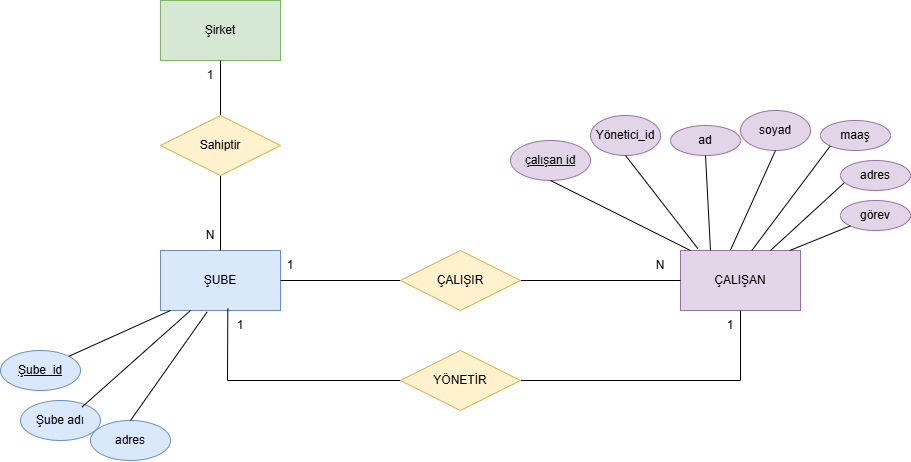

The diagram above was exported from draw.io. Its source (the exported page's mxGraphModel, read from the mxfile embedded in the PNG):
<mxGraphModel dx="2315" dy="460" grid="1" gridSize="10" guides="1" tooltips="1" connect="1" arrows="1" fold="1" page="1" pageScale="1" pageWidth="850" pageHeight="1100" math="0" shadow="0">
  <root>
    <mxCell id="0" />
    <mxCell id="1" parent="0" />
    <mxCell id="EWpUdKKSwbKPJ8vakQmX-1" parent="1" style="rounded=0;whiteSpace=wrap;html=1;fillColor=#dae8fc;strokeColor=#6c8ebf;" value="ŞUBE" vertex="1">
      <mxGeometry height="60" width="120" x="-670" y="350" as="geometry" />
    </mxCell>
    <mxCell id="EWpUdKKSwbKPJ8vakQmX-2" parent="1" style="rounded=0;whiteSpace=wrap;html=1;fillColor=#e1d5e7;strokeColor=#9673a6;" value="ÇALIŞAN" vertex="1">
      <mxGeometry height="60" width="120" x="-150" y="350" as="geometry" />
    </mxCell>
    <mxCell id="EWpUdKKSwbKPJ8vakQmX-5" edge="1" parent="1" source="EWpUdKKSwbKPJ8vakQmX-1" style="endArrow=none;html=1;rounded=0;exitX=1;exitY=0.5;exitDx=0;exitDy=0;entryX=0;entryY=0.5;entryDx=0;entryDy=0;" target="EWpUdKKSwbKPJ8vakQmX-10" value="">
      <mxGeometry height="50" relative="1" width="50" as="geometry">
        <Array as="points" />
        <mxPoint x="-380" y="370" as="sourcePoint" />
        <mxPoint x="-500" y="270" as="targetPoint" />
      </mxGeometry>
    </mxCell>
    <mxCell id="EWpUdKKSwbKPJ8vakQmX-6" edge="1" parent="1" source="EWpUdKKSwbKPJ8vakQmX-2" style="endArrow=none;html=1;rounded=0;exitX=0;exitY=0.5;exitDx=0;exitDy=0;entryX=1;entryY=0.5;entryDx=0;entryDy=0;" target="EWpUdKKSwbKPJ8vakQmX-10" value="">
      <mxGeometry height="50" relative="1" width="50" as="geometry">
        <mxPoint x="-380" y="370" as="sourcePoint" />
        <mxPoint x="-210" y="250" as="targetPoint" />
      </mxGeometry>
    </mxCell>
    <mxCell id="EWpUdKKSwbKPJ8vakQmX-7" edge="1" parent="1" source="EWpUdKKSwbKPJ8vakQmX-12" style="endArrow=none;html=1;rounded=0;entryX=0.561;entryY=0.967;entryDx=0;entryDy=0;exitX=0;exitY=0.5;exitDx=0;exitDy=0;entryPerimeter=0;" target="EWpUdKKSwbKPJ8vakQmX-1" value="">
      <mxGeometry height="50" relative="1" width="50" as="geometry">
        <Array as="points">
          <mxPoint x="-603" y="480" />
        </Array>
        <mxPoint x="-480" y="480" as="sourcePoint" />
        <mxPoint x="-330" y="320" as="targetPoint" />
      </mxGeometry>
    </mxCell>
    <mxCell id="EWpUdKKSwbKPJ8vakQmX-8" edge="1" parent="1" source="EWpUdKKSwbKPJ8vakQmX-12" style="endArrow=none;html=1;rounded=0;exitX=1;exitY=0.5;exitDx=0;exitDy=0;entryX=0.5;entryY=1;entryDx=0;entryDy=0;" target="EWpUdKKSwbKPJ8vakQmX-2" value="">
      <mxGeometry height="50" relative="1" width="50" as="geometry">
        <Array as="points">
          <mxPoint x="-90" y="480" />
        </Array>
        <mxPoint x="-150" y="500" as="sourcePoint" />
        <mxPoint x="-150" y="380" as="targetPoint" />
      </mxGeometry>
    </mxCell>
    <mxCell id="EWpUdKKSwbKPJ8vakQmX-10" parent="1" style="shape=rhombus;perimeter=rhombusPerimeter;whiteSpace=wrap;html=1;align=center;fillColor=#fff2cc;strokeColor=#d6b656;" value="ÇALIŞIR" vertex="1">
      <mxGeometry height="60" width="120" x="-430" y="350" as="geometry" />
    </mxCell>
    <mxCell id="EWpUdKKSwbKPJ8vakQmX-12" parent="1" style="shape=rhombus;perimeter=rhombusPerimeter;whiteSpace=wrap;html=1;align=center;fillColor=#fff2cc;strokeColor=#d6b656;" value="YÖNETİR" vertex="1">
      <mxGeometry height="60" width="120" x="-430" y="450" as="geometry" />
    </mxCell>
    <mxCell id="EWpUdKKSwbKPJ8vakQmX-14" parent="1" style="text;html=1;whiteSpace=wrap;strokeColor=none;fillColor=none;align=center;verticalAlign=middle;rounded=0;" value="N" vertex="1">
      <mxGeometry height="30" width="60" x="-200" y="350" as="geometry" />
    </mxCell>
    <mxCell id="EWpUdKKSwbKPJ8vakQmX-15" parent="1" style="text;html=1;whiteSpace=wrap;strokeColor=none;fillColor=none;align=center;verticalAlign=middle;rounded=0;" value="1" vertex="1">
      <mxGeometry height="30" width="60" x="-620" y="410" as="geometry" />
    </mxCell>
    <mxCell id="EWpUdKKSwbKPJ8vakQmX-16" parent="1" style="text;html=1;whiteSpace=wrap;strokeColor=none;fillColor=none;align=center;verticalAlign=middle;rounded=0;" value="1" vertex="1">
      <mxGeometry height="30" width="60" x="-130" y="410" as="geometry" />
    </mxCell>
    <mxCell id="EWpUdKKSwbKPJ8vakQmX-17" parent="1" style="text;html=1;whiteSpace=wrap;strokeColor=none;fillColor=none;align=center;verticalAlign=middle;rounded=0;" value="1" vertex="1">
      <mxGeometry height="30" width="60" x="-570" y="350" as="geometry" />
    </mxCell>
    <mxCell id="EWpUdKKSwbKPJ8vakQmX-18" parent="1" style="ellipse;whiteSpace=wrap;html=1;align=center;fillColor=#e1d5e7;strokeColor=#9673a6;" value="Yönetici_id" vertex="1">
      <mxGeometry height="40" width="70" x="-240" y="215" as="geometry" />
    </mxCell>
    <mxCell id="EWpUdKKSwbKPJ8vakQmX-19" parent="1" style="ellipse;whiteSpace=wrap;html=1;align=center;fillColor=#e1d5e7;strokeColor=#9673a6;" value="&lt;u&gt;çalışan id&lt;/u&gt;" vertex="1">
      <mxGeometry height="40" width="80" x="-320" y="240" as="geometry" />
    </mxCell>
    <mxCell id="EWpUdKKSwbKPJ8vakQmX-20" parent="1" style="ellipse;whiteSpace=wrap;html=1;align=center;fillColor=#e1d5e7;strokeColor=#9673a6;" value="ad" vertex="1">
      <mxGeometry height="30" width="70" x="-160" y="225" as="geometry" />
    </mxCell>
    <mxCell id="EWpUdKKSwbKPJ8vakQmX-21" parent="1" style="ellipse;whiteSpace=wrap;html=1;align=center;fillColor=#e1d5e7;strokeColor=#9673a6;" value="soyad" vertex="1">
      <mxGeometry height="40" width="70" x="-90" y="210" as="geometry" />
    </mxCell>
    <mxCell id="EWpUdKKSwbKPJ8vakQmX-22" parent="1" style="ellipse;whiteSpace=wrap;html=1;align=center;fillColor=#e1d5e7;strokeColor=#9673a6;" value="maaş" vertex="1">
      <mxGeometry height="30" width="70" x="-10" y="220" as="geometry" />
    </mxCell>
    <mxCell id="EWpUdKKSwbKPJ8vakQmX-23" parent="1" style="ellipse;whiteSpace=wrap;html=1;align=center;fillColor=#e1d5e7;strokeColor=#9673a6;" value="adres" vertex="1">
      <mxGeometry height="30" width="70" x="10" y="260" as="geometry" />
    </mxCell>
    <mxCell id="EWpUdKKSwbKPJ8vakQmX-24" parent="1" style="ellipse;whiteSpace=wrap;html=1;align=center;fillColor=#e1d5e7;strokeColor=#9673a6;" value="görev" vertex="1">
      <mxGeometry height="30" width="70" x="10" y="300" as="geometry" />
    </mxCell>
    <mxCell id="EWpUdKKSwbKPJ8vakQmX-27" parent="1" style="ellipse;whiteSpace=wrap;html=1;align=center;fillColor=#dae8fc;strokeColor=#6c8ebf;" value="&lt;u&gt;Şube_id&lt;/u&gt;" vertex="1">
      <mxGeometry height="40" width="80" x="-830" y="450" as="geometry" />
    </mxCell>
    <mxCell id="EWpUdKKSwbKPJ8vakQmX-30" parent="1" style="ellipse;whiteSpace=wrap;html=1;align=center;fillColor=#dae8fc;strokeColor=#6c8ebf;" value="Şube adı" vertex="1">
      <mxGeometry height="40" width="80" x="-810" y="500" as="geometry" />
    </mxCell>
    <mxCell id="EWpUdKKSwbKPJ8vakQmX-31" parent="1" style="ellipse;whiteSpace=wrap;html=1;align=center;fillColor=#dae8fc;strokeColor=#6c8ebf;" value="adres" vertex="1">
      <mxGeometry height="40" width="80" x="-740" y="520" as="geometry" />
    </mxCell>
    <mxCell id="EWpUdKKSwbKPJ8vakQmX-32" edge="1" parent="1" style="endArrow=none;html=1;rounded=0;entryX=1;entryY=0;entryDx=0;entryDy=0;" target="EWpUdKKSwbKPJ8vakQmX-27" value="">
      <mxGeometry height="50" relative="1" width="50" as="geometry">
        <mxPoint x="-660" y="410" as="sourcePoint" />
        <mxPoint x="-430" y="320" as="targetPoint" />
      </mxGeometry>
    </mxCell>
    <mxCell id="EWpUdKKSwbKPJ8vakQmX-33" edge="1" parent="1" source="EWpUdKKSwbKPJ8vakQmX-1" style="endArrow=none;html=1;rounded=0;exitX=0.25;exitY=1;exitDx=0;exitDy=0;entryX=0.767;entryY=0.167;entryDx=0;entryDy=0;entryPerimeter=0;" target="EWpUdKKSwbKPJ8vakQmX-30" value="">
      <mxGeometry height="50" relative="1" width="50" as="geometry">
        <mxPoint x="-620" y="400" as="sourcePoint" />
        <mxPoint x="-640" y="520" as="targetPoint" />
      </mxGeometry>
    </mxCell>
    <mxCell id="EWpUdKKSwbKPJ8vakQmX-34" edge="1" parent="1" source="EWpUdKKSwbKPJ8vakQmX-1" style="endArrow=none;html=1;rounded=0;entryX=0.5;entryY=0;entryDx=0;entryDy=0;exitX=0.389;exitY=1.022;exitDx=0;exitDy=0;exitPerimeter=0;" target="EWpUdKKSwbKPJ8vakQmX-31" value="">
      <mxGeometry height="50" relative="1" width="50" as="geometry">
        <mxPoint x="-600" y="360" as="sourcePoint" />
        <mxPoint x="-590" y="250" as="targetPoint" />
      </mxGeometry>
    </mxCell>
    <mxCell id="EWpUdKKSwbKPJ8vakQmX-35" edge="1" parent="1" source="EWpUdKKSwbKPJ8vakQmX-14" style="endArrow=none;html=1;rounded=0;entryX=0.5;entryY=1;entryDx=0;entryDy=0;exitX=1;exitY=0;exitDx=0;exitDy=0;" target="EWpUdKKSwbKPJ8vakQmX-19" value="">
      <mxGeometry height="50" relative="1" width="50" as="geometry">
        <mxPoint x="-570" y="360" as="sourcePoint" />
        <mxPoint x="-510" y="280" as="targetPoint" />
      </mxGeometry>
    </mxCell>
    <mxCell id="EWpUdKKSwbKPJ8vakQmX-36" edge="1" parent="1" source="EWpUdKKSwbKPJ8vakQmX-2" style="endArrow=none;html=1;rounded=0;entryX=0.5;entryY=1;entryDx=0;entryDy=0;exitX=0.144;exitY=-0.033;exitDx=0;exitDy=0;exitPerimeter=0;" target="EWpUdKKSwbKPJ8vakQmX-18" value="">
      <mxGeometry height="50" relative="1" width="50" as="geometry">
        <mxPoint x="-130" y="360" as="sourcePoint" />
        <mxPoint x="-270" y="290" as="targetPoint" />
      </mxGeometry>
    </mxCell>
    <mxCell id="EWpUdKKSwbKPJ8vakQmX-37" edge="1" parent="1" source="EWpUdKKSwbKPJ8vakQmX-2" style="endArrow=none;html=1;rounded=0;entryX=0.5;entryY=1;entryDx=0;entryDy=0;exitX=0.25;exitY=0;exitDx=0;exitDy=0;" target="EWpUdKKSwbKPJ8vakQmX-20" value="">
      <mxGeometry height="50" relative="1" width="50" as="geometry">
        <mxPoint x="-123" y="358" as="sourcePoint" />
        <mxPoint x="-195" y="265" as="targetPoint" />
      </mxGeometry>
    </mxCell>
    <mxCell id="EWpUdKKSwbKPJ8vakQmX-39" edge="1" parent="1" source="EWpUdKKSwbKPJ8vakQmX-2" style="endArrow=none;html=1;rounded=0;entryX=0.5;entryY=1;entryDx=0;entryDy=0;exitX=0.417;exitY=-0.011;exitDx=0;exitDy=0;exitPerimeter=0;" target="EWpUdKKSwbKPJ8vakQmX-21" value="">
      <mxGeometry height="50" relative="1" width="50" as="geometry">
        <mxPoint x="-110" y="360" as="sourcePoint" />
        <mxPoint x="-115" y="265" as="targetPoint" />
      </mxGeometry>
    </mxCell>
    <mxCell id="EWpUdKKSwbKPJ8vakQmX-40" edge="1" parent="1" source="EWpUdKKSwbKPJ8vakQmX-2" style="endArrow=none;html=1;rounded=0;entryX=0;entryY=1;entryDx=0;entryDy=0;exitX=0.594;exitY=0;exitDx=0;exitDy=0;exitPerimeter=0;" target="EWpUdKKSwbKPJ8vakQmX-22" value="">
      <mxGeometry height="50" relative="1" width="50" as="geometry">
        <mxPoint x="-90" y="359" as="sourcePoint" />
        <mxPoint x="-45" y="260" as="targetPoint" />
      </mxGeometry>
    </mxCell>
    <mxCell id="EWpUdKKSwbKPJ8vakQmX-41" edge="1" parent="1" source="EWpUdKKSwbKPJ8vakQmX-2" style="endArrow=none;html=1;rounded=0;entryX=0.048;entryY=0.756;entryDx=0;entryDy=0;exitX=0.75;exitY=0;exitDx=0;exitDy=0;entryPerimeter=0;" target="EWpUdKKSwbKPJ8vakQmX-23" value="">
      <mxGeometry height="50" relative="1" width="50" as="geometry">
        <mxPoint x="-69" y="360" as="sourcePoint" />
        <mxPoint x="10" y="256" as="targetPoint" />
      </mxGeometry>
    </mxCell>
    <mxCell id="EWpUdKKSwbKPJ8vakQmX-42" edge="1" parent="1" source="EWpUdKKSwbKPJ8vakQmX-2" style="endArrow=none;html=1;rounded=0;entryX=0;entryY=1;entryDx=0;entryDy=0;exitX=0.911;exitY=0;exitDx=0;exitDy=0;exitPerimeter=0;" target="EWpUdKKSwbKPJ8vakQmX-24" value="">
      <mxGeometry height="50" relative="1" width="50" as="geometry">
        <mxPoint x="-50" y="360" as="sourcePoint" />
        <mxPoint x="23" y="293" as="targetPoint" />
      </mxGeometry>
    </mxCell>
    <mxCell id="EWpUdKKSwbKPJ8vakQmX-43" parent="1" style="rounded=0;whiteSpace=wrap;html=1;fillColor=#d5e8d4;strokeColor=#82b366;" value="Şirket" vertex="1">
      <mxGeometry height="60" width="120" x="-670" y="100" as="geometry" />
    </mxCell>
    <mxCell id="EWpUdKKSwbKPJ8vakQmX-44" edge="1" parent="1" source="EWpUdKKSwbKPJ8vakQmX-48" style="endArrow=none;html=1;rounded=0;entryX=0.5;entryY=1;entryDx=0;entryDy=0;" target="EWpUdKKSwbKPJ8vakQmX-43" value="">
      <mxGeometry height="50" relative="1" width="50" as="geometry">
        <mxPoint x="-480" y="370" as="sourcePoint" />
        <mxPoint x="-430" y="320" as="targetPoint" />
      </mxGeometry>
    </mxCell>
    <mxCell id="EWpUdKKSwbKPJ8vakQmX-45" parent="1" style="text;html=1;whiteSpace=wrap;strokeColor=none;fillColor=none;align=center;verticalAlign=middle;rounded=0;" value="1" vertex="1">
      <mxGeometry height="30" width="60" x="-650" y="160" as="geometry" />
    </mxCell>
    <mxCell id="EWpUdKKSwbKPJ8vakQmX-46" parent="1" style="text;html=1;whiteSpace=wrap;strokeColor=none;fillColor=none;align=center;verticalAlign=middle;rounded=0;" value="N" vertex="1">
      <mxGeometry height="30" width="60" x="-650" y="320" as="geometry" />
    </mxCell>
    <mxCell id="EWpUdKKSwbKPJ8vakQmX-49" edge="1" parent="1" source="EWpUdKKSwbKPJ8vakQmX-1" style="endArrow=none;html=1;rounded=0;entryX=0.5;entryY=1;entryDx=0;entryDy=0;" target="EWpUdKKSwbKPJ8vakQmX-48" value="">
      <mxGeometry height="50" relative="1" width="50" as="geometry">
        <mxPoint x="-610" y="350" as="sourcePoint" />
        <mxPoint x="-610" y="230" as="targetPoint" />
      </mxGeometry>
    </mxCell>
    <mxCell id="EWpUdKKSwbKPJ8vakQmX-48" parent="1" style="shape=rhombus;perimeter=rhombusPerimeter;whiteSpace=wrap;html=1;align=center;fillColor=#fff2cc;strokeColor=#d6b656;" value="Sahiptir" vertex="1">
      <mxGeometry height="60" width="120" x="-670" y="215" as="geometry" />
    </mxCell>
  </root>
</mxGraphModel>